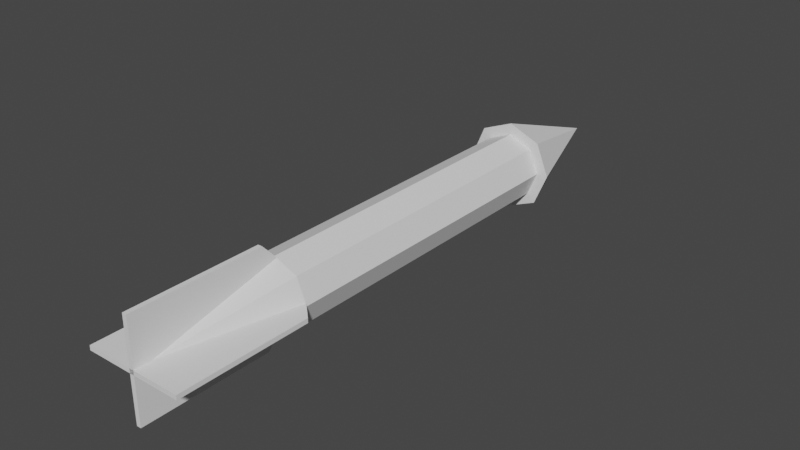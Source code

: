 # Source: rocket.blend  (saved by Blender 3.3.6; exported with 4.5.12 LTS)
import bpy
from mathutils import Matrix  # noqa: F401  (used for matrix-valued properties, if any)

bpy.ops.wm.read_factory_settings(use_empty=True)
scene = bpy.context.scene
scene.name = 'Scene'

# ---- collections
col_collection = bpy.data.collections.new('Collection'); scene.collection.children.link(col_collection)

# ---- world
world_world = bpy.data.worlds.new('World'); scene.world = world_world
world_world.use_nodes = True; world_world.node_tree.nodes.clear()
_N = world_world.node_tree.nodes; _L = world_world.node_tree.links
n0 = _N.new('ShaderNodeOutputWorld'); n0.name = 'World Output'; n0.location = (300, 300)
n1 = _N.new('ShaderNodeBackground'); n1.name = 'Background'; n1.location = (10, 300)
n1.inputs[0].default_value = (0.05088, 0.05088, 0.05088, 1.0)
_L.new(n1.outputs[0], n0.inputs[0])
n0.is_active_output = True
world_world.color = (0.05088, 0.05088, 0.05088)
world_world.use_sun_shadow = False
world_world.sun_shadow_jitter_overblur = 0.0

# ---- meshes
me_cylinder = bpy.data.meshes.new('Cylinder')
me_cylinder.from_pydata([(0.1898, -0.9433, -0.1898), (-9.348e-09, -0.9433, -0.2684), (-5.96e-09, -1.0, -0.2), (-5.96e-09, 1.0, -0.2), (0.1414, -1.0, -0.1414), (0.1414, 1.0, -0.1414), (0.2, -1.0, -1.788e-08), (0.2, 1.0, 5.96e-09), (0.1414, -1.0, 0.1414), (0.1414, 1.0, 0.1414), (-5.96e-09, -1.0, 0.2), (-5.96e-09, 1.0, 0.2), (-0.1414, -1.0, 0.1414), (-0.1414, 1.0, 0.1414), (-0.2, -1.0, -1.788e-08), (-0.2, 1.0, 5.96e-09), (-0.1414, -1.0, -0.1414), (-0.1414, 1.0, -0.1414), (0.2684, -0.9433, -1.366e-08), (0.1898, -0.9433, 0.1898), (-9.348e-09, -0.9433, 0.2684), (-0.1898, -0.9433, 0.1898), (-0.2684, -0.9433, -1.366e-08), (-0.1898, -0.9433, -0.1898), (0.01272, 1.086, -0.2908), (0.01272, 1.086, 0.2908), (0.01272, 1.863, -0.2908), (0.01272, 1.863, 0.2908), (-0.01387, 1.086, -0.2908), (-0.01387, 1.086, 0.2908), (-0.01387, 1.863, -0.2908), (-0.01387, 1.863, 0.2908), (0.2902, 1.086, 0.01329), (-0.2913, 1.086, 0.01329), (0.2902, 1.863, 0.01329), (-0.2913, 1.863, 0.01329), (0.2902, 1.086, -0.01329), (-0.2913, 1.086, -0.01329), (0.2902, 1.863, -0.01329), (-0.2913, 1.863, -0.01329), (-1.065e-08, 1.842, -3.818e-09), (0.01272, 0.8177, 0.0), (0.01272, 1.863, 0.0), (-0.01387, 0.8177, 0.0), (-0.01387, 1.863, 0.0), (-0.0005736, 0.8177, 0.01329), (-0.0005736, 1.863, 0.01329), (-0.0005736, 0.8177, -0.01329), (-0.0005736, 1.863, -0.01329), (-2.664e-08, -1.709, -3.029e-07)], [], [(18, 49, 0), (2, 3, 5, 4), (22, 49, 21), (4, 5, 7, 6), (1, 49, 23), (6, 7, 9, 8), (19, 49, 18), (8, 9, 11, 10), (23, 49, 22), (10, 11, 13, 12), (20, 49, 19), (12, 13, 15, 14), (27, 42, 44, 31), (1, 23, 22, 21, 20, 19, 18, 0), (14, 15, 17, 16), (21, 49, 20), (16, 17, 3, 2), (2, 4, 6, 8, 10, 12, 14, 16), (41, 42, 27, 25), (43, 29, 31, 44), (25, 27, 31, 29), (41, 25, 29, 43), (26, 24, 28, 30), (42, 26, 30, 44), (45, 46, 35, 33), (47, 37, 39, 48), (33, 35, 39, 37), (45, 33, 37, 47), (34, 32, 36, 38), (46, 34, 38, 48), (5, 3, 40), (3, 17, 40), (17, 15, 40), (15, 13, 40), (13, 11, 40), (11, 9, 40), (9, 7, 40), (7, 5, 40), (24, 41, 43, 28), (28, 43, 44, 30), (24, 26, 42, 41), (35, 46, 48, 39), (32, 45, 47, 36), (36, 47, 48, 38), (32, 34, 46, 45), (0, 49, 1)])
_uv = me_cylinder.uv_layers.new(name='UVMap')
_uv.uv.foreach_set('vector', [0.99, 0.25, 0.75, 0.25, 0.9197, 0.4197, 1.0, 0.5, 1.0, 1.0, 0.875, 1.0, 0.875, 0.5, 0.51, 0.25, 0.75, 0.25, 0.5803, 0.08029, 0.875, 0.5, 0.875, 1.0, 0.75, 1.0, 0.75, 0.5, 0.75, 0.49, 0.75, 0.25, 0.5803, 0.4197, 0.75, 0.5, 0.75, 1.0, 0.625, 1.0, 0.625, 0.5, 0.9197, 0.08029, 0.75, 0.25, 0.99, 0.25, 0.625, 0.5, 0.625, 1.0, 0.5, 1.0, 0.5, 0.5, 0.5803, 0.4197, 0.75, 0.25, 0.51, 0.25, 0.5, 0.5, 0.5, 1.0, 0.375, 1.0, 0.375, 0.5, 0.75, 0.01, 0.75, 0.25, 0.9197, 0.08029, 0.375, 0.5, 0.375, 1.0, 0.25, 1.0, 0.25, 0.5, 0.0, 0.0, 0.0, 0.0, 0.0, 0.0, 0.0, 0.0, 0.75, 0.49, 0.5803, 0.4197, 0.51, 0.25, 0.5803, 0.08029, 0.75, 0.01, 0.9197, 0.08029, 0.99, 0.25, 0.9197, 0.4197, 0.25, 0.5, 0.25, 1.0, 0.125, 1.0, 0.125, 0.5, 0.5803, 0.08029, 0.75, 0.25, 0.75, 0.01, 0.125, 0.5, 0.125, 1.0, 0.0, 1.0, 0.0, 0.5, 0.75, 0.49, 0.9197, 0.4197, 0.99, 0.25, 0.9197, 0.08029, 0.75, 0.01, 0.5803, 0.08029, 0.51, 0.25, 0.5803, 0.4197, 0.0, 0.0, 0.0, 0.0, 0.0, 0.0, 0.0, 0.0, 0.0, 0.0, 0.0, 0.0, 0.0, 0.0, 0.0, 0.0, 0.0, 0.0, 0.0, 0.0, 0.0, 0.0, 0.0, 0.0, 0.0, 0.0, 0.0, 0.0, 0.0, 0.0, 0.0, 0.0, 0.0, 0.0, 0.0, 0.0, 0.0, 0.0, 0.0, 0.0, 0.0, 0.0, 0.0, 0.0, 0.0, 0.0, 0.0, 0.0, 0.0, 0.0, 0.0, 0.0, 0.0, 0.0, 0.0, 0.0, 0.0, 0.0, 0.0, 0.0, 0.0, 0.0, 0.0, 0.0, 0.0, 0.0, 0.0, 0.0, 0.0, 0.0, 0.0, 0.0, 0.0, 0.0, 0.0, 0.0, 0.0, 0.0, 0.0, 0.0, 0.0, 0.0, 0.0, 0.0, 0.0, 0.0, 0.0, 0.0, 0.0, 0.0, 0.0, 0.0, 0.0, 0.0, 0.0, 0.0, 0.4197, 0.4197, 0.25, 0.49, 0.25, 0.25, 0.25, 0.49, 0.08029, 0.4197, 0.25, 0.25, 0.08029, 0.4197, 0.01, 0.25, 0.25, 0.25, 0.01, 0.25, 0.08029, 0.08029, 0.25, 0.25, 0.08029, 0.08029, 0.25, 0.01, 0.25, 0.25, 0.25, 0.01, 0.4197, 0.08029, 0.25, 0.25, 0.4197, 0.08029, 0.49, 0.25, 0.25, 0.25, 0.49, 0.25, 0.4197, 0.4197, 0.25, 0.25, 0.0, 0.0, 0.0, 0.0, 0.0, 0.0, 0.0, 0.0, 0.0, 0.0, 0.0, 0.0, 0.0, 0.0, 0.0, 0.0, 0.0, 0.0, 0.0, 0.0, 0.0, 0.0, 0.0, 0.0, 0.0, 0.0, 0.0, 0.0, 0.0, 0.0, 0.0, 0.0, 0.0, 0.0, 0.0, 0.0, 0.0, 0.0, 0.0, 0.0, 0.0, 0.0, 0.0, 0.0, 0.0, 0.0, 0.0, 0.0, 0.0, 0.0, 0.0, 0.0, 0.0, 0.0, 0.0, 0.0, 0.9197, 0.4197, 0.75, 0.25, 0.75, 0.49])
me_cylinder.update()

# ---- objects
ob_cylinder = bpy.data.objects.new('Cylinder', me_cylinder)

# ---- transforms, parenting, visibility, modifiers, constraints
ob_cylinder.location = (0.0, 0.0, 0.0)
ob_cylinder.rotation_euler = (0.0, -0.0, 3.142)

# ---- collection membership
col_collection.objects.link(ob_cylinder)

# ---- scene / render settings (as saved in the file)
scene.frame_start = 1; scene.frame_end = 250; scene.frame_set(1)
scene.render.engine = 'BLENDER_EEVEE_NEXT'
scene.cycles.sampling_pattern = 'TABULATED_SOBOL'
scene.cycles.use_light_tree = False
scene.view_settings.view_transform = 'Filmic'
bpy.context.view_layer.update()

# ---- added for rendering (the .blend has no active camera and no usable light): camera, sun
cam_auto = bpy.data.cameras.new('AutoCamera')
cam_auto.lens = 50.0
cam_auto.sensor_width = 36.0
cam_auto.clip_end = 1000.0
ob_auto_camera = bpy.data.objects.new('AutoCamera', cam_auto)
scene.collection.objects.link(ob_auto_camera)
ob_auto_camera.location = (3.39219, -4.14728, 2.7133)
ob_auto_camera.rotation_euler = (1.09748, -7.21219e-08, 0.694738)
scene.camera = ob_auto_camera
light_auto_sun = bpy.data.lights.new('AutoSun', 'SUN')
light_auto_sun.energy = 3.0
light_auto_sun.angle = 0.0523599
ob_auto_sun = bpy.data.objects.new('AutoSun', light_auto_sun)
scene.collection.objects.link(ob_auto_sun)
ob_auto_sun.rotation_euler = (0.872665, 0.174533, 0.523599)
bpy.context.view_layer.update()
